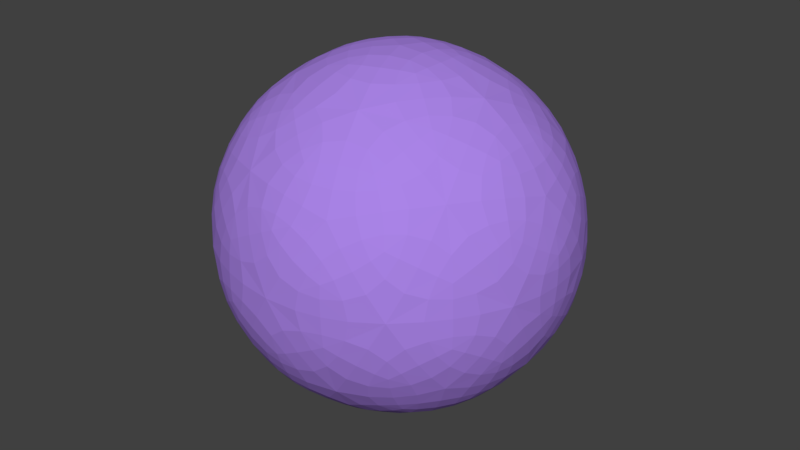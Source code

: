 # Source: Ball.blend  (saved by Blender 2.79.0; exported with 4.5.12 LTS)
import bpy
from mathutils import Matrix  # noqa: F401  (used for matrix-valued properties, if any)

bpy.ops.wm.read_factory_settings(use_empty=True)
scene = bpy.context.scene
scene.name = 'Scene'

# ---- collections
col_collection_1 = bpy.data.collections.new('Collection 1'); scene.collection.children.link(col_collection_1)

# ---- materials (node trees are filled in below, after node groups)
mat_material_001 = bpy.data.materials.new('Material.001')
mat_material_001.alpha_threshold = 0.0
mat_material_001.use_transparent_shadow = False
mat_material_001.diffuse_color = (0.4, 0.2297, 0.8, 1.0)
mat_material_001.roughness = 0.5

# ---- material node trees

# ---- world
world_world = bpy.data.worlds.new('World'); scene.world = world_world
world_world.color = (0.05088, 0.05088, 0.05088)
world_world.use_sun_shadow = False
world_world.sun_shadow_jitter_overblur = 0.0
world_world.cycles.sampling_method = 'MANUAL'

# ---- meshes
me_icosphere = bpy.data.meshes.new('Icosphere')
me_icosphere.from_pydata([(0.0, 0.0, -1.0), (0.7236, -0.5257, -0.4472), (-0.2764, -0.8506, -0.4472), (-0.8944, 0.0, -0.4472), (-0.2764, 0.8506, -0.4472), (0.7236, 0.5257, -0.4472), (0.2764, -0.8506, 0.4472), (-0.7236, -0.5257, 0.4472), (-0.7236, 0.5257, 0.4472), (0.2764, 0.8506, 0.4472), (0.8944, 0.0, 0.4472), (0.0, 0.0, 1.0), (-0.1625, -0.5, -0.8507), (0.4253, -0.309, -0.8507), (0.2629, -0.809, -0.5257), (0.8506, 0.0, -0.5257), (0.4253, 0.309, -0.8507), (-0.5257, 0.0, -0.8507), (-0.6882, -0.5, -0.5257), (-0.1625, 0.5, -0.8507), (-0.6882, 0.5, -0.5257), (0.2629, 0.809, -0.5257), (0.9511, -0.309, 0.0), (0.9511, 0.309, 0.0), (0.0, -1.0, 0.0), (0.5878, -0.809, 0.0), (-0.9511, -0.309, 0.0), (-0.5878, -0.809, 0.0), (-0.5878, 0.809, 0.0), (-0.9511, 0.309, 0.0), (0.5878, 0.809, 0.0), (0.0, 1.0, 0.0), (0.6882, -0.5, 0.5257), (-0.2629, -0.809, 0.5257), (-0.8506, 0.0, 0.5257), (-0.2629, 0.809, 0.5257), (0.6882, 0.5, 0.5257), (0.1625, -0.5, 0.8507), (0.5257, 0.0, 0.8507), (-0.4253, -0.309, 0.8507), (-0.4253, 0.309, 0.8507), (0.1625, 0.5, 0.8507)], [], [(0, 13, 12), (1, 13, 15), (0, 12, 17), (0, 17, 19), (0, 19, 16), (1, 15, 22), (2, 14, 24), (3, 18, 26), (4, 20, 28), (5, 21, 30), (1, 22, 25), (2, 24, 27), (3, 26, 29), (4, 28, 31), (5, 30, 23), (6, 32, 37), (7, 33, 39), (8, 34, 40), (9, 35, 41), (10, 36, 38), (38, 41, 11), (38, 36, 41), (36, 9, 41), (41, 40, 11), (41, 35, 40), (35, 8, 40), (40, 39, 11), (40, 34, 39), (34, 7, 39), (39, 37, 11), (39, 33, 37), (33, 6, 37), (37, 38, 11), (37, 32, 38), (32, 10, 38), (23, 36, 10), (23, 30, 36), (30, 9, 36), (31, 35, 9), (31, 28, 35), (28, 8, 35), (29, 34, 8), (29, 26, 34), (26, 7, 34), (27, 33, 7), (27, 24, 33), (24, 6, 33), (25, 32, 6), (25, 22, 32), (22, 10, 32), (30, 31, 9), (30, 21, 31), (21, 4, 31), (28, 29, 8), (28, 20, 29), (20, 3, 29), (26, 27, 7), (26, 18, 27), (18, 2, 27), (24, 25, 6), (24, 14, 25), (14, 1, 25), (22, 23, 10), (22, 15, 23), (15, 5, 23), (16, 21, 5), (16, 19, 21), (19, 4, 21), (19, 20, 4), (19, 17, 20), (17, 3, 20), (17, 18, 3), (17, 12, 18), (12, 2, 18), (15, 16, 5), (15, 13, 16), (13, 0, 16), (12, 14, 2), (12, 13, 14), (13, 1, 14)])
me_icosphere.materials.append(mat_material_001)
me_icosphere.use_remesh_preserve_volume = False
me_icosphere.use_remesh_preserve_attributes = False
me_icosphere.use_mirror_vertex_groups = False
me_icosphere.update()

# ---- objects
ob_icosphere = bpy.data.objects.new('Icosphere', me_icosphere)

# ---- transforms, parenting, visibility, modifiers, constraints
ob_icosphere.location = (0.0, 0.0, 0.0)
ob_icosphere.lineart.crease_threshold = 0.0
_m = ob_icosphere.modifiers.new('Subsurf', 'SUBSURF')
_m.uv_smooth = 'PRESERVE_CORNERS'
_m.quality = 2
_m.levels = 2
_m.show_only_control_edges = False

# ---- collection membership
col_collection_1.objects.link(ob_icosphere)

# ---- scene / render settings (as saved in the file)
scene.frame_start = 1; scene.frame_end = 250; scene.frame_set(1)
scene.render.engine = 'BLENDER_EEVEE_NEXT'
scene.render.resolution_percentage = 50
scene.render.dither_intensity = 0.0
scene.cycles.use_denoising = False
scene.cycles.samples = 128
scene.cycles.sampling_pattern = 'TABULATED_SOBOL'
scene.cycles.use_adaptive_sampling = False
scene.cycles.use_light_tree = False
scene.cycles.blur_glossy = 0.0
scene.cycles.sample_clamp_indirect = 0.0
scene.view_settings.view_transform = 'Standard'
bpy.context.view_layer.update()

# ---- added for rendering (the .blend has no active camera and no usable light): camera, sun
cam_auto = bpy.data.cameras.new('AutoCamera')
cam_auto.lens = 50.0
cam_auto.sensor_width = 36.0
cam_auto.clip_end = 1000.0
ob_auto_camera = bpy.data.objects.new('AutoCamera', cam_auto)
scene.collection.objects.link(ob_auto_camera)
ob_auto_camera.location = (3.15365, -3.78438, 2.52292)
ob_auto_camera.rotation_euler = (1.09748, -7.21219e-08, 0.694738)
scene.camera = ob_auto_camera
light_auto_sun = bpy.data.lights.new('AutoSun', 'SUN')
light_auto_sun.energy = 3.0
light_auto_sun.angle = 0.0523599
ob_auto_sun = bpy.data.objects.new('AutoSun', light_auto_sun)
scene.collection.objects.link(ob_auto_sun)
ob_auto_sun.rotation_euler = (0.872665, 0.174533, 0.523599)
bpy.context.view_layer.update()

